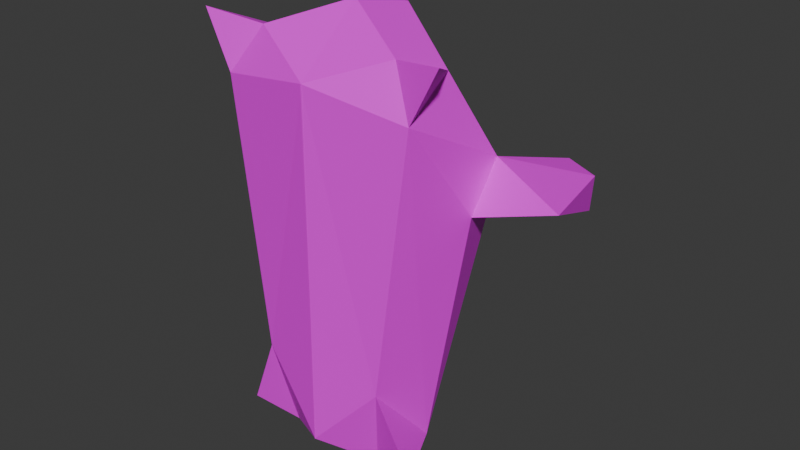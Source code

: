 # Source: egg.blend  (saved by Blender 5.0.119; exported with 4.5.12 LTS)
import bpy
from mathutils import Matrix  # noqa: F401  (used for matrix-valued properties, if any)

bpy.ops.wm.read_factory_settings(use_empty=True)
scene = bpy.context.scene
scene.name = 'Scene'

# ---- images (referenced by path relative to the original .blend; pixels are not part of the script)
import os
ASSET_DIR = os.environ.get("B2B_ASSET_DIR", "")  # directory of the original .blend (textures are referenced by path, not embedded)
HERE = os.path.dirname(os.path.abspath(__file__))  # packed textures are extracted next to this script under _unpacked/

def load_image(name, relpath, width, height, colorspace="sRGB"):
    """Load a texture the original file referenced (path relative to the .blend, or extracted next to this script)."""
    p = next((c for c in (os.path.join(HERE, relpath), os.path.join(ASSET_DIR, relpath)) if relpath and os.path.exists(c)), "")
    if p:
        img = bpy.data.images.load(p, check_existing=True)
        img.name = name
    else:  # same state as the original file: an image datablock whose file is absent (Cycles renders it pink)
        img = bpy.data.images.new(name, width, height)
        img.source = "FILE"
        img.filepath = "//" + (relpath or name)
    img.colorspace_settings.name = colorspace
    return img
img_sphere_001_base_color = load_image('Sphere.001 Base Color', 'Sphere.001 Base Color.png', 1024, 1024, 'sRGB')

# ---- materials (node trees are filled in below, after node groups)
mat_material = bpy.data.materials.new('Material')

# ---- material node trees
mat_material.use_nodes = True; mat_material.node_tree.nodes.clear()
_N = mat_material.node_tree.nodes; _L = mat_material.node_tree.links
n0 = _N.new('ShaderNodeBsdfPrincipled'); n0.name = 'Principled BSDF'; n0.location = (-200, 100)
n1 = _N.new('ShaderNodeOutputMaterial'); n1.name = 'Material Output'; n1.location = (200, 100)
n2 = _N.new('ShaderNodeTexImage'); n2.name = 'Image Texture'; n2.location = (-490, 75)
n2.image = img_sphere_001_base_color
_L.new(n0.outputs[0], n1.inputs[0])
_L.new(n2.outputs[0], n0.inputs[0])
n1.is_active_output = True

# ---- world
world_world = bpy.data.worlds.new('World'); scene.world = world_world
world_world.use_nodes = True; world_world.node_tree.nodes.clear()
_N = world_world.node_tree.nodes; _L = world_world.node_tree.links
n0 = _N.new('ShaderNodeOutputWorld'); n0.name = 'World Output'; n0.location = (300, 300)
n1 = _N.new('ShaderNodeBackground'); n1.name = 'Background'; n1.location = (10, 300)
n1.inputs[0].default_value = (0.05088, 0.05088, 0.05088, 1.0)
_L.new(n1.outputs[0], n0.inputs[0])
n0.is_active_output = True
world_world.color = (0.05088, 0.05088, 0.05088)
world_world.sun_shadow_jitter_overblur = 0.0

# ---- meshes
me_sphere_001 = bpy.data.meshes.new('Sphere.001')
me_sphere_001.from_pydata([(-0.0005401, 0.09108, 0.1042), (0.000347, -0.6005, 1.793), (0.002973, 0.9542, 2.362), (-0.6791, 0.04256, 0.598), (-0.7998, 0.7413, 2.749), (-0.9645, 0.1887, 2.671), (0.0, -6.818e-07, 4.232), (-0.09673, 0.4852, 4.116), (-0.6489, -0.3197, 3.979), (0.004981, -0.5973, 3.728), (-0.8879, -0.4691, 3.581), (-0.0004738, 0.8415, 3.758), (-1.395, 0.5718, 2.694), (-1.012, 0.4247, 3.11), (-1.677, 0.2584, 2.89), (-0.997, 1.357, 2.536), (-1.13, 1.276, 2.841), (-1.424, 1.147, 2.511), (-1.444, 1.154, 2.817), (-0.9919, 1.618, 2.54), (-0.5833, -0.4946, 1.227), (0.0003787, 0.853, 0.8722), (-0.4585, -0.3375, 0.4295), (-0.8832, -0.4357, 0.5329), (-0.8365, 0.03124, 3.847), (-1.132, -0.4546, 4.059), (-9.176e-05, 0.4712, 4.121), (0.002551, -0.608, 0.594)], [], [(22, 0, 27), (20, 27, 1), (24, 11, 4), (5, 3, 10), (8, 6, 7), (24, 7, 11), (8, 9, 6), (2, 4, 11), (13, 24, 4), (5, 13, 14), (19, 16, 15), (16, 19, 18), (17, 18, 19), (19, 15, 17), (22, 3, 0), (20, 10, 3), (10, 9, 8), (13, 5, 10), (13, 4, 12), (14, 18, 17), (20, 1, 9, 10), (22, 27, 20), (24, 10, 25), (3, 23, 20), (11, 7, 26), (5, 14, 12, 4), (3, 21, 0), (24, 8, 7), (24, 13, 10), (16, 18, 17, 15), (12, 15, 16, 13), (12, 14, 17, 15), (13, 16, 18, 14), (21, 3, 4, 2), (5, 4, 3), (23, 3, 22), (22, 20, 23), (25, 8, 24), (10, 8, 25), (7, 6, 26)])
_uv = me_sphere_001.uv_layers.new(name='UVMap')
_uv.uv.foreach_set('vector', [0.4419, 0.8224, 0.3841, 0.9135, 0.5345, 0.8429, 0.4762, 0.694, 0.5345, 0.8429, 0.6439, 0.5875, 0.3001, 0.2094, -0.00303, 0.1151, 0.1321, 0.5042, 0.2881, 0.4293, 0.3744, 0.7894, 0.3859, 0.2575, 0.3692, 0.176, 0.3143, 0.03037, 0.2072, 0.07315, 0.3001, 0.2094, 0.2072, 0.07315, 7.015e-05, 0.143, 0.3692, 0.176, 0.5191, 0.1448, 0.3143, 0.03037, 0.7952, -0.0001317, 0.9015, 0.1571, 0.7829, 0.3368, 0.2555, 0.3233, 0.3001, 0.2094, 0.1639, 0.4228, 0.6517, 0.008129, 0.7634, 0.006429, 0.7211, 0.1901, 0.8393, 0.9087, 0.9449, 0.7844, 0.9749, 0.8393, 0.9449, 0.7844, 0.8393, 0.9087, 0.8834, 0.7438, 0.887, 0.1607, 0.9495, 0.159, 0.887, 0.000201, 0.8393, 0.9087, 0.9749, 0.8393, 0.9998, 0.9087, 0.4419, 0.8224, 0.3744, 0.7894, 0.3841, 0.9135, 0.4762, 0.694, 0.3859, 0.2575, 0.3744, 0.7894, 0.3859, 0.2575, 0.5191, 0.1448, 0.3692, 0.176, 0.2555, 0.3233, 0.2881, 0.4293, 0.3859, 0.2575, 0.6964, 0.4567, 0.8217, 0.4109, 0.8161, 0.5586, 0.7211, 0.1901, 0.7142, 0.4093, 0.6517, 0.4105, 0.4762, 0.694, 0.6439, 0.5875, 0.5191, 0.1448, 0.3859, 0.2575, 0.4419, 0.8224, 0.5345, 0.8429, 0.4762, 0.694, 0.6529, 0.8267, 0.7935, 0.7573, 0.7608, 0.84, 0.3744, 0.7894, 0.4358, 0.7754, 0.4762, 0.694, 7.015e-05, 0.143, 0.2072, 0.07315, 0.2965, 0.003282, 0.8951, 0.416, 0.8964, 0.5646, 0.8161, 0.5586, 0.8217, 0.4109, 0.3744, 0.7894, 0.2015, 0.8239, 0.3841, 0.9135, 0.3001, 0.2094, 0.3692, 0.176, 0.2072, 0.07315, 0.3001, 0.2094, 0.2555, 0.3233, 0.3859, 0.2575, 0.827, 0.4025, 0.827, 0.3287, 0.7644, 0.3287, 0.7644, 0.4025, 0.8161, 0.5586, 0.833, 0.7378, 0.791, 0.7338, 0.6964, 0.4567, 0.8161, 0.5586, 0.8964, 0.5646, 0.8806, 0.7326, 0.833, 0.7378, 0.6964, 0.4567, 0.791, 0.7338, 0.7381, 0.7434, 0.651, 0.5946, 0.2015, 0.8239, 0.3744, 0.7894, 0.1027, 0.4368, -0.0004702, 0.655, 0.2881, 0.4293, 0.1639, 0.4228, 0.3744, 0.7894, 0.4358, 0.7754, 0.3744, 0.7894, 0.4419, 0.8224, 0.4419, 0.8224, 0.4762, 0.694, 0.4358, 0.7754, 0.7608, 0.84, 0.7739, 0.9275, 0.6529, 0.8267, 0.7935, 0.7573, 0.7739, 0.9275, 0.7608, 0.84, 0.2072, 0.07315, 0.3143, 0.03037, 0.2965, 0.003282])
_ca = me_sphere_001.color_attributes.new('Attribute', 'BYTE_COLOR', 'CORNER')
_ca.data.foreach_set('color', [1.0, 1.0, 1.0, 1.0, 1.0, 1.0, 1.0, 1.0, 1.0, 1.0, 1.0, 1.0, 1.0, 1.0, 1.0, 1.0, 1.0, 1.0, 1.0, 1.0, 1.0, 1.0, 1.0, 1.0, 1.0, 1.0, 1.0, 1.0, 1.0, 1.0, 1.0, 1.0, 1.0, 1.0, 1.0, 1.0, 1.0, 1.0, 1.0, 1.0, 1.0, 1.0, 1.0, 1.0, 1.0, 1.0, 1.0, 1.0, 1.0, 1.0, 1.0, 1.0, 1.0, 1.0, 1.0, 1.0, 1.0, 1.0, 1.0, 1.0, 1.0, 1.0, 1.0, 1.0, 1.0, 1.0, 1.0, 1.0, 1.0, 1.0, 1.0, 1.0, 1.0, 1.0, 1.0, 1.0, 1.0, 1.0, 1.0, 1.0, 1.0, 1.0, 1.0, 1.0, 1.0, 1.0, 1.0, 1.0, 1.0, 1.0, 1.0, 1.0, 1.0, 1.0, 1.0, 1.0, 1.0, 1.0, 1.0, 1.0, 1.0, 1.0, 1.0, 1.0, 1.0, 1.0, 1.0, 1.0, 1.0, 1.0, 1.0, 1.0, 1.0, 1.0, 1.0, 1.0, 1.0, 1.0, 1.0, 1.0, 1.0, 1.0, 1.0, 1.0, 1.0, 1.0, 1.0, 1.0, 1.0, 1.0, 1.0, 1.0, 1.0, 1.0, 1.0, 1.0, 1.0, 1.0, 1.0, 1.0, 1.0, 1.0, 1.0, 1.0, 1.0, 1.0, 1.0, 1.0, 1.0, 1.0, 1.0, 1.0, 1.0, 1.0, 1.0, 1.0, 1.0, 1.0, 1.0, 1.0, 1.0, 1.0, 1.0, 1.0, 1.0, 1.0, 1.0, 1.0, 1.0, 1.0, 1.0, 1.0, 1.0, 1.0, 1.0, 1.0, 1.0, 1.0, 1.0, 1.0, 1.0, 1.0, 1.0, 1.0, 1.0, 1.0, 1.0, 1.0, 1.0, 1.0, 1.0, 1.0, 1.0, 1.0, 1.0, 1.0, 1.0, 1.0, 1.0, 1.0, 1.0, 1.0, 1.0, 1.0, 1.0, 1.0, 1.0, 1.0, 1.0, 1.0, 1.0, 1.0, 1.0, 1.0, 1.0, 1.0, 1.0, 1.0, 1.0, 1.0, 1.0, 1.0, 1.0, 1.0, 1.0, 1.0, 1.0, 1.0, 1.0, 1.0, 1.0, 1.0, 1.0, 1.0, 1.0, 1.0, 1.0, 1.0, 1.0, 1.0, 1.0, 1.0, 1.0, 1.0, 1.0, 1.0, 1.0, 1.0, 1.0, 1.0, 1.0, 1.0, 1.0, 1.0, 1.0, 1.0, 1.0, 1.0, 1.0, 1.0, 1.0, 1.0, 1.0, 1.0, 1.0, 1.0, 1.0, 1.0, 1.0, 1.0, 1.0, 1.0, 1.0, 1.0, 1.0, 1.0, 1.0, 1.0, 1.0, 1.0, 1.0, 1.0, 1.0, 1.0, 1.0, 1.0, 1.0, 1.0, 1.0, 1.0, 1.0, 1.0, 1.0, 1.0, 1.0, 1.0, 1.0, 1.0, 1.0, 1.0, 1.0, 1.0, 1.0, 1.0, 1.0, 1.0, 1.0, 1.0, 1.0, 1.0, 1.0, 1.0, 1.0, 1.0, 1.0, 1.0, 1.0, 1.0, 1.0, 1.0, 1.0, 1.0, 1.0, 1.0, 1.0, 1.0, 1.0, 1.0, 1.0, 1.0, 1.0, 1.0, 1.0, 1.0, 1.0, 1.0, 1.0, 1.0, 1.0, 1.0, 1.0, 1.0, 1.0, 1.0, 1.0, 1.0, 1.0, 1.0, 1.0, 1.0, 1.0, 1.0, 1.0, 1.0, 1.0, 1.0, 1.0, 1.0, 1.0, 1.0, 1.0, 1.0, 1.0, 1.0, 1.0, 1.0, 1.0, 1.0, 1.0, 1.0, 1.0, 1.0, 1.0, 1.0, 1.0, 1.0, 1.0, 1.0, 1.0, 1.0, 1.0, 1.0, 1.0, 1.0, 1.0, 1.0, 1.0, 1.0, 1.0, 1.0, 1.0, 1.0, 1.0, 1.0, 1.0, 1.0, 1.0, 1.0, 1.0, 1.0, 1.0, 1.0, 1.0, 1.0, 1.0, 1.0, 1.0, 1.0, 1.0, 1.0, 1.0, 1.0, 1.0, 1.0, 1.0, 1.0, 1.0, 1.0, 1.0, 1.0, 1.0, 1.0, 1.0, 1.0, 1.0, 1.0, 1.0, 1.0, 1.0, 1.0, 1.0, 1.0, 1.0, 1.0, 1.0, 1.0, 1.0, 1.0, 1.0, 1.0, 1.0, 1.0, 1.0, 1.0, 1.0, 1.0, 1.0, 1.0, 1.0, 1.0, 1.0, 1.0, 1.0, 1.0, 1.0, 1.0, 1.0, 1.0, 1.0, 1.0, 1.0, 1.0, 1.0, 1.0, 1.0, 1.0, 1.0, 1.0, 1.0, 1.0, 1.0, 1.0, 1.0, 1.0, 1.0, 1.0, 1.0, 1.0, 1.0, 1.0, 1.0, 1.0, 1.0, 1.0, 1.0, 1.0, 1.0, 1.0, 1.0, 1.0, 1.0, 1.0, 1.0, 1.0, 1.0, 1.0, 1.0, 1.0, 1.0, 1.0, 1.0, 1.0, 1.0, 1.0, 1.0, 1.0, 1.0, 1.0])
me_sphere_001.materials.append(mat_material)
me_sphere_001.use_mirror_x = True
me_sphere_001.update()

# ---- objects
ob_sphere_001 = bpy.data.objects.new('Sphere.001', me_sphere_001)

# ---- transforms, parenting, visibility, modifiers, constraints
ob_sphere_001.location = (0.0, 0.0, 0.0)
ob_sphere_001.use_mesh_mirror_x = True
_vg = ob_sphere_001.vertex_groups.new(name='Group')
for _i, _w in zip([4, 12, 13, 14, 16, 17, 18, 19], [0.1584, 0.3678, 0.2323, 0.3861, 0.9207, 0.9981, 0.9992, 0.177]): _vg.add([_i], _w, 'REPLACE')
_vg = ob_sphere_001.vertex_groups.new(name='Bone')
for _i, _w in zip([1, 3, 4, 6, 7, 8, 9, 10, 11, 13, 20, 24, 25, 26, 27], [0.03937, 1.181e-05, 0.0008427, 0.5823, 0.1406, 0.1598, 0.1374, 0.1062, 0.05101, 0.01044, 0.007941, 0.1159, 0.1494, 0.191, 0.004221]): _vg.add([_i], _w, 'REPLACE')
_vg = ob_sphere_001.vertex_groups.new(name='Bone.001')
_vg = ob_sphere_001.vertex_groups.new(name='Bone.002')
for _i, _w in zip([0, 1, 2, 3, 4, 8, 9, 10, 20, 21, 22, 23, 25, 27], [0.3243, 0.1569, 0.0152, 0.2681, 0.003315, 0.006158, 0.04216, 0.01484, 0.238, 0.1677, 0.3573, 0.3449, 0.0004773, 0.3189]): _vg.add([_i], _w, 'REPLACE')
_vg = ob_sphere_001.vertex_groups.new(name='Bone.003_L')
for _i, _w in zip([4, 5, 12, 13, 14, 15, 16, 17, 18, 19, 24], [0.002335, 0.003204, 0.15, 0.07337, 0.1531, 0.4539, 0.4582, 0.3513, 0.3563, 0.3814, 8.446e-06]): _vg.add([_i], _w, 'REPLACE')
_vg = ob_sphere_001.vertex_groups.new(name='Bone.004_L')
for _i, _w in zip([8, 10, 12, 13, 14, 15, 16, 17, 18, 19, 24, 25], [0.006558, 0.01967, 0.04068, 0.01144, 0.06041, 0.1671, 0.1567, 0.2481, 0.2233, 0.1759, 0.008737, 0.0128]): _vg.add([_i], _w, 'REPLACE')
_vg = ob_sphere_001.vertex_groups.new(name='Bone.005_L')
for _i, _w in zip([0, 1, 2, 3, 4, 5, 6, 7, 8, 9, 10, 11, 12, 13, 14, 15, 16, 17, 18, 19, 20, 21, 22, 23, 24, 25, 26, 27], [0.3833, 0.5956, 0.2717, 0.4397, 0.6132, 0.8086, 0.2904, 0.5451, 0.6263, 0.6322, 0.6842, 0.3907, 0.7192, 0.7337, 0.6676, 0.3044, 0.3114, 0.32, 0.3372, 0.286, 0.5182, 0.3841, 0.4004, 0.4176, 0.6556, 0.6548, 0.5193, 0.4362]): _vg.add([_i], _w, 'REPLACE')
_vg = ob_sphere_001.vertex_groups.new(name='Bone.006_L')
for _i, _w in zip([0, 1, 3, 4, 5, 7, 8, 9, 10, 12, 13, 14, 15, 16, 17, 18, 19, 20, 21, 22, 23, 24, 25, 27], [0.0001493, 0.001491, 0.2499, 0.321, 0.1093, 0.258, 0.1377, 0.01594, 0.121, 0.06991, 0.1185, 0.09662, 0.03231, 0.03748, 0.0464, 0.05362, 0.03174, 0.1854, 0.2303, 0.1993, 0.1941, 0.1578, 0.1199, 0.01201]): _vg.add([_i], _w, 'REPLACE')
_vg = ob_sphere_001.vertex_groups.new(name='Bone.003_R')
_vg = ob_sphere_001.vertex_groups.new(name='Bone.004_R')
_vg = ob_sphere_001.vertex_groups.new(name='Bone.005_R')
_vg = ob_sphere_001.vertex_groups.new(name='Bone.006_R')
for _i, _w in zip([4, 5, 12, 13, 14, 15, 16, 17, 18, 19], [0.01113, 0.0, 0.8515, 0.3299, 0.07031, 0.0, 0.0, 0.0, 0.0, 0.0002174]): _vg.add([_i], _w, 'REPLACE')
_m = ob_sphere_001.modifiers.new('Mirror', 'MIRROR')
_m = ob_sphere_001.modifiers.new('Armature', 'ARMATURE')

# ---- collection membership
scene.collection.objects.link(ob_sphere_001)

# ---- scene / render settings (as saved in the file)
scene.frame_start = 1; scene.frame_end = 48; scene.frame_set(0)
scene.render.engine = 'BLENDER_EEVEE_NEXT'
scene.render.bake_bias = 0.0
scene.render.bake_samples = 0
bpy.context.view_layer.update()

# ---- added for rendering (the .blend has no active camera and no usable light): camera, sun
cam_auto = bpy.data.cameras.new('AutoCamera')
cam_auto.lens = 50.0
cam_auto.sensor_width = 36.0
cam_auto.clip_end = 1000.0
ob_auto_camera = bpy.data.objects.new('AutoCamera', cam_auto)
scene.collection.objects.link(ob_auto_camera)
ob_auto_camera.location = (5.33514, -5.89719, 6.43635)
ob_auto_camera.rotation_euler = (1.09748, -7.21219e-08, 0.694738)
scene.camera = ob_auto_camera
light_auto_sun = bpy.data.lights.new('AutoSun', 'SUN')
light_auto_sun.energy = 3.0
light_auto_sun.angle = 0.0523599
ob_auto_sun = bpy.data.objects.new('AutoSun', light_auto_sun)
scene.collection.objects.link(ob_auto_sun)
ob_auto_sun.rotation_euler = (0.872665, 0.174533, 0.523599)
bpy.context.view_layer.update()
